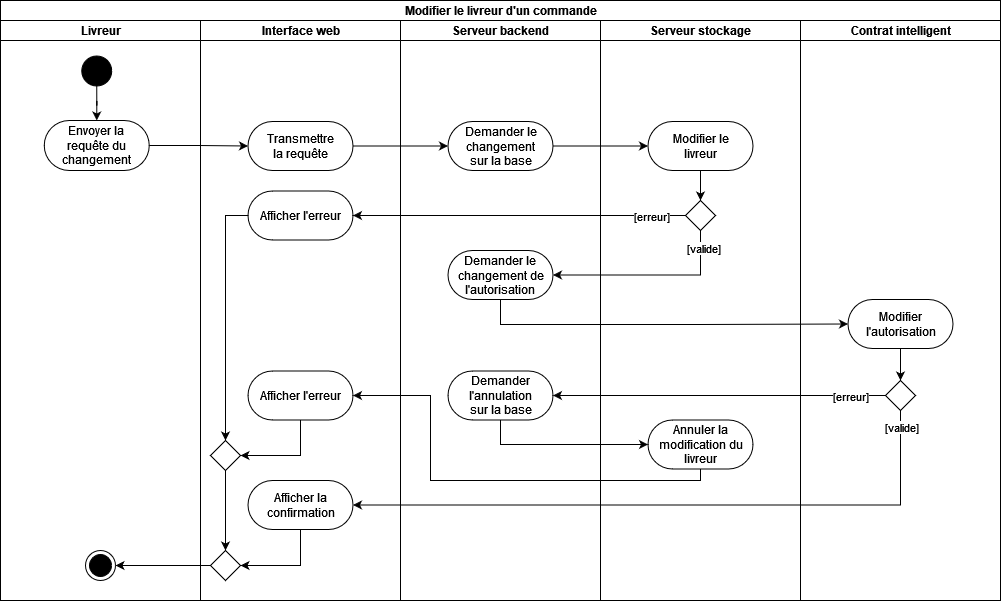

The diagram above was exported from draw.io. Its source (the exported page's mxGraphModel, read from the mxfile embedded in the PNG):
<mxGraphModel dx="205" dy="-56" grid="1" gridSize="10" guides="1" tooltips="1" connect="1" arrows="1" fold="1" page="1" pageScale="1" pageWidth="827" pageHeight="1169" math="0" shadow="0">
  <root>
    <mxCell id="0" />
    <mxCell id="1" parent="0" />
    <mxCell id="z7BcptGroVDBlKAlNKfm-146" value="Modifier le livreur d'un commande" style="swimlane;html=1;childLayout=stackLayout;resizeParent=1;resizeParentMax=0;horizontal=1;startSize=20;horizontalStack=1;" vertex="1" parent="1">
      <mxGeometry x="930" y="1710" width="1000" height="600" as="geometry" />
    </mxCell>
    <mxCell id="z7BcptGroVDBlKAlNKfm-147" value="Livreur" style="swimlane;html=1;startSize=20;horizontal=1;" vertex="1" parent="z7BcptGroVDBlKAlNKfm-146">
      <mxGeometry y="20" width="200" height="580" as="geometry" />
    </mxCell>
    <mxCell id="z7BcptGroVDBlKAlNKfm-148" style="edgeStyle=orthogonalEdgeStyle;rounded=0;orthogonalLoop=1;jettySize=auto;html=1;entryX=0.5;entryY=0.5;entryDx=0;entryDy=-25;entryPerimeter=0;" edge="1" parent="z7BcptGroVDBlKAlNKfm-147" source="z7BcptGroVDBlKAlNKfm-149" target="z7BcptGroVDBlKAlNKfm-150">
      <mxGeometry relative="1" as="geometry">
        <mxPoint x="96.25" y="94.5" as="targetPoint" />
      </mxGeometry>
    </mxCell>
    <mxCell id="z7BcptGroVDBlKAlNKfm-149" value="" style="ellipse;fillColor=strokeColor;" vertex="1" parent="z7BcptGroVDBlKAlNKfm-147">
      <mxGeometry x="81.25" y="35.5" width="30" height="30" as="geometry" />
    </mxCell>
    <mxCell id="z7BcptGroVDBlKAlNKfm-150" value="&lt;div&gt;Envoyer la &lt;br&gt;requête du&lt;br&gt;changement&lt;br&gt;&lt;/div&gt;" style="html=1;dashed=0;whitespace=wrap;shape=mxgraph.dfd.start" vertex="1" parent="z7BcptGroVDBlKAlNKfm-147">
      <mxGeometry x="43.75" y="100" width="105" height="50" as="geometry" />
    </mxCell>
    <mxCell id="z7BcptGroVDBlKAlNKfm-151" value="" style="ellipse;html=1;shape=endState;fillColor=strokeColor;" vertex="1" parent="z7BcptGroVDBlKAlNKfm-147">
      <mxGeometry x="85" y="530" width="30" height="30" as="geometry" />
    </mxCell>
    <mxCell id="z7BcptGroVDBlKAlNKfm-152" value="Interface web" style="swimlane;html=1;startSize=20;horizontal=1;" vertex="1" parent="z7BcptGroVDBlKAlNKfm-146">
      <mxGeometry x="200" y="20" width="200" height="580" as="geometry" />
    </mxCell>
    <mxCell id="z7BcptGroVDBlKAlNKfm-153" value="Transmettre&lt;br&gt;la requête" style="html=1;dashed=0;whitespace=wrap;shape=mxgraph.dfd.start" vertex="1" parent="z7BcptGroVDBlKAlNKfm-152">
      <mxGeometry x="47.5" y="101" width="105" height="49" as="geometry" />
    </mxCell>
    <mxCell id="z7BcptGroVDBlKAlNKfm-154" style="edgeStyle=orthogonalEdgeStyle;rounded=0;orthogonalLoop=1;jettySize=auto;html=1;entryX=1;entryY=0.5;entryDx=0;entryDy=0;" edge="1" parent="z7BcptGroVDBlKAlNKfm-152" source="z7BcptGroVDBlKAlNKfm-155" target="z7BcptGroVDBlKAlNKfm-162">
      <mxGeometry relative="1" as="geometry">
        <Array as="points">
          <mxPoint x="100" y="545" />
        </Array>
      </mxGeometry>
    </mxCell>
    <mxCell id="z7BcptGroVDBlKAlNKfm-155" value="Afficher la&lt;br&gt;confirmation" style="html=1;dashed=0;whitespace=wrap;shape=mxgraph.dfd.start" vertex="1" parent="z7BcptGroVDBlKAlNKfm-152">
      <mxGeometry x="47.5" y="460" width="105" height="49" as="geometry" />
    </mxCell>
    <mxCell id="z7BcptGroVDBlKAlNKfm-156" style="edgeStyle=orthogonalEdgeStyle;rounded=0;orthogonalLoop=1;jettySize=auto;html=1;entryX=0.5;entryY=0;entryDx=0;entryDy=0;" edge="1" parent="z7BcptGroVDBlKAlNKfm-152" source="z7BcptGroVDBlKAlNKfm-157" target="z7BcptGroVDBlKAlNKfm-161">
      <mxGeometry relative="1" as="geometry" />
    </mxCell>
    <mxCell id="z7BcptGroVDBlKAlNKfm-157" value="Afficher l'erreur" style="html=1;dashed=0;whitespace=wrap;shape=mxgraph.dfd.start" vertex="1" parent="z7BcptGroVDBlKAlNKfm-152">
      <mxGeometry x="47.5" y="170.5" width="105" height="49" as="geometry" />
    </mxCell>
    <mxCell id="z7BcptGroVDBlKAlNKfm-158" style="edgeStyle=orthogonalEdgeStyle;rounded=0;orthogonalLoop=1;jettySize=auto;html=1;entryX=1;entryY=0.5;entryDx=0;entryDy=0;" edge="1" parent="z7BcptGroVDBlKAlNKfm-152" source="z7BcptGroVDBlKAlNKfm-159" target="z7BcptGroVDBlKAlNKfm-161">
      <mxGeometry relative="1" as="geometry">
        <Array as="points">
          <mxPoint x="100" y="435" />
        </Array>
      </mxGeometry>
    </mxCell>
    <mxCell id="z7BcptGroVDBlKAlNKfm-159" value="Afficher l'erreur" style="html=1;dashed=0;whitespace=wrap;shape=mxgraph.dfd.start" vertex="1" parent="z7BcptGroVDBlKAlNKfm-152">
      <mxGeometry x="47.5" y="350.5" width="105" height="49" as="geometry" />
    </mxCell>
    <mxCell id="z7BcptGroVDBlKAlNKfm-160" style="edgeStyle=orthogonalEdgeStyle;rounded=0;orthogonalLoop=1;jettySize=auto;html=1;entryX=0.5;entryY=0;entryDx=0;entryDy=0;" edge="1" parent="z7BcptGroVDBlKAlNKfm-152" source="z7BcptGroVDBlKAlNKfm-161" target="z7BcptGroVDBlKAlNKfm-162">
      <mxGeometry relative="1" as="geometry" />
    </mxCell>
    <mxCell id="z7BcptGroVDBlKAlNKfm-161" value="" style="rhombus;" vertex="1" parent="z7BcptGroVDBlKAlNKfm-152">
      <mxGeometry x="10" y="420" width="30" height="30" as="geometry" />
    </mxCell>
    <mxCell id="z7BcptGroVDBlKAlNKfm-162" value="" style="rhombus;" vertex="1" parent="z7BcptGroVDBlKAlNKfm-152">
      <mxGeometry x="10" y="530" width="30" height="30" as="geometry" />
    </mxCell>
    <mxCell id="z7BcptGroVDBlKAlNKfm-163" value="Serveur backend" style="swimlane;html=1;startSize=20;horizontal=1;" vertex="1" parent="z7BcptGroVDBlKAlNKfm-146">
      <mxGeometry x="400" y="20" width="200" height="580" as="geometry" />
    </mxCell>
    <mxCell id="z7BcptGroVDBlKAlNKfm-164" value="Demander le&lt;br&gt;changement de&lt;br&gt;&lt;div&gt;l'autorisation&lt;br&gt;&lt;/div&gt;" style="html=1;dashed=0;whitespace=wrap;shape=mxgraph.dfd.start" vertex="1" parent="z7BcptGroVDBlKAlNKfm-163">
      <mxGeometry x="47.5" y="230" width="105" height="49" as="geometry" />
    </mxCell>
    <mxCell id="z7BcptGroVDBlKAlNKfm-165" value="Demander le&lt;br&gt;changement&lt;br&gt;sur la base" style="html=1;dashed=0;whitespace=wrap;shape=mxgraph.dfd.start" vertex="1" parent="z7BcptGroVDBlKAlNKfm-163">
      <mxGeometry x="47.5" y="101" width="105" height="49" as="geometry" />
    </mxCell>
    <mxCell id="z7BcptGroVDBlKAlNKfm-166" value="Demander&lt;br&gt;l'annulation&lt;br&gt;sur la base" style="html=1;dashed=0;whitespace=wrap;shape=mxgraph.dfd.start" vertex="1" parent="z7BcptGroVDBlKAlNKfm-163">
      <mxGeometry x="47.5" y="350.5" width="105" height="49" as="geometry" />
    </mxCell>
    <mxCell id="z7BcptGroVDBlKAlNKfm-167" style="edgeStyle=orthogonalEdgeStyle;rounded=0;orthogonalLoop=1;jettySize=auto;html=1;entryX=0;entryY=0.5;entryDx=0;entryDy=0;entryPerimeter=0;" edge="1" parent="z7BcptGroVDBlKAlNKfm-146" source="z7BcptGroVDBlKAlNKfm-150" target="z7BcptGroVDBlKAlNKfm-153">
      <mxGeometry relative="1" as="geometry" />
    </mxCell>
    <mxCell id="z7BcptGroVDBlKAlNKfm-168" value="Serveur stockage" style="swimlane;html=1;startSize=20;horizontal=1;" vertex="1" parent="z7BcptGroVDBlKAlNKfm-146">
      <mxGeometry x="600" y="20" width="200" height="580" as="geometry" />
    </mxCell>
    <mxCell id="z7BcptGroVDBlKAlNKfm-169" style="edgeStyle=orthogonalEdgeStyle;rounded=0;orthogonalLoop=1;jettySize=auto;html=1;entryX=0.5;entryY=0;entryDx=0;entryDy=0;" edge="1" parent="z7BcptGroVDBlKAlNKfm-168" source="z7BcptGroVDBlKAlNKfm-170" target="z7BcptGroVDBlKAlNKfm-171">
      <mxGeometry relative="1" as="geometry" />
    </mxCell>
    <mxCell id="z7BcptGroVDBlKAlNKfm-170" value="Modifier le&lt;br&gt;livreur" style="html=1;dashed=0;whitespace=wrap;shape=mxgraph.dfd.start" vertex="1" parent="z7BcptGroVDBlKAlNKfm-168">
      <mxGeometry x="47.5" y="101" width="105" height="49" as="geometry" />
    </mxCell>
    <mxCell id="z7BcptGroVDBlKAlNKfm-171" value="" style="rhombus;" vertex="1" parent="z7BcptGroVDBlKAlNKfm-168">
      <mxGeometry x="85" y="180" width="30" height="30" as="geometry" />
    </mxCell>
    <mxCell id="z7BcptGroVDBlKAlNKfm-172" value="Annuler la&lt;br&gt;modification du&lt;br&gt;livreur" style="html=1;dashed=0;whitespace=wrap;shape=mxgraph.dfd.start" vertex="1" parent="z7BcptGroVDBlKAlNKfm-168">
      <mxGeometry x="47.5" y="399.5" width="105" height="49" as="geometry" />
    </mxCell>
    <mxCell id="z7BcptGroVDBlKAlNKfm-173" value="Contrat intelligent" style="swimlane;html=1;startSize=20;horizontal=1;" vertex="1" parent="z7BcptGroVDBlKAlNKfm-146">
      <mxGeometry x="800" y="20" width="200" height="580" as="geometry" />
    </mxCell>
    <mxCell id="z7BcptGroVDBlKAlNKfm-174" style="edgeStyle=orthogonalEdgeStyle;rounded=0;orthogonalLoop=1;jettySize=auto;html=1;entryX=0.5;entryY=0;entryDx=0;entryDy=0;" edge="1" parent="z7BcptGroVDBlKAlNKfm-173" source="z7BcptGroVDBlKAlNKfm-175" target="z7BcptGroVDBlKAlNKfm-176">
      <mxGeometry relative="1" as="geometry" />
    </mxCell>
    <mxCell id="z7BcptGroVDBlKAlNKfm-175" value="Modifier&lt;br&gt;l'autorisation" style="html=1;dashed=0;whitespace=wrap;shape=mxgraph.dfd.start" vertex="1" parent="z7BcptGroVDBlKAlNKfm-173">
      <mxGeometry x="47.5" y="279" width="105" height="49" as="geometry" />
    </mxCell>
    <mxCell id="z7BcptGroVDBlKAlNKfm-176" value="" style="rhombus;" vertex="1" parent="z7BcptGroVDBlKAlNKfm-173">
      <mxGeometry x="85" y="360" width="30" height="30" as="geometry" />
    </mxCell>
    <mxCell id="z7BcptGroVDBlKAlNKfm-177" style="edgeStyle=orthogonalEdgeStyle;rounded=0;orthogonalLoop=1;jettySize=auto;html=1;entryX=0;entryY=0.5;entryDx=0;entryDy=0;entryPerimeter=0;" edge="1" parent="z7BcptGroVDBlKAlNKfm-146" source="z7BcptGroVDBlKAlNKfm-153" target="z7BcptGroVDBlKAlNKfm-165">
      <mxGeometry relative="1" as="geometry" />
    </mxCell>
    <mxCell id="z7BcptGroVDBlKAlNKfm-178" style="edgeStyle=orthogonalEdgeStyle;rounded=0;orthogonalLoop=1;jettySize=auto;html=1;entryX=0;entryY=0.5;entryDx=0;entryDy=0;entryPerimeter=0;" edge="1" parent="z7BcptGroVDBlKAlNKfm-146" source="z7BcptGroVDBlKAlNKfm-165" target="z7BcptGroVDBlKAlNKfm-170">
      <mxGeometry relative="1" as="geometry" />
    </mxCell>
    <mxCell id="z7BcptGroVDBlKAlNKfm-179" style="edgeStyle=orthogonalEdgeStyle;rounded=0;orthogonalLoop=1;jettySize=auto;html=1;entryX=1;entryY=0.5;entryDx=0;entryDy=0;entryPerimeter=0;" edge="1" parent="z7BcptGroVDBlKAlNKfm-146" source="z7BcptGroVDBlKAlNKfm-171" target="z7BcptGroVDBlKAlNKfm-164">
      <mxGeometry relative="1" as="geometry">
        <Array as="points">
          <mxPoint x="700" y="275" />
        </Array>
      </mxGeometry>
    </mxCell>
    <mxCell id="z7BcptGroVDBlKAlNKfm-180" value="[valide]" style="edgeLabel;html=1;align=center;verticalAlign=middle;resizable=0;points=[];" vertex="1" connectable="0" parent="z7BcptGroVDBlKAlNKfm-179">
      <mxGeometry x="-0.8259" y="2" relative="1" as="geometry">
        <mxPoint as="offset" />
      </mxGeometry>
    </mxCell>
    <mxCell id="z7BcptGroVDBlKAlNKfm-181" style="edgeStyle=orthogonalEdgeStyle;rounded=0;orthogonalLoop=1;jettySize=auto;html=1;entryX=1;entryY=0.5;entryDx=0;entryDy=0;entryPerimeter=0;" edge="1" parent="z7BcptGroVDBlKAlNKfm-146" source="z7BcptGroVDBlKAlNKfm-171" target="z7BcptGroVDBlKAlNKfm-157">
      <mxGeometry relative="1" as="geometry" />
    </mxCell>
    <mxCell id="z7BcptGroVDBlKAlNKfm-182" value="[erreur]" style="edgeLabel;html=1;align=center;verticalAlign=middle;resizable=0;points=[];" vertex="1" connectable="0" parent="z7BcptGroVDBlKAlNKfm-181">
      <mxGeometry x="-0.8745" relative="1" as="geometry">
        <mxPoint x="-14" as="offset" />
      </mxGeometry>
    </mxCell>
    <mxCell id="z7BcptGroVDBlKAlNKfm-183" style="edgeStyle=orthogonalEdgeStyle;rounded=0;orthogonalLoop=1;jettySize=auto;html=1;entryX=0;entryY=0.5;entryDx=0;entryDy=0;entryPerimeter=0;" edge="1" parent="z7BcptGroVDBlKAlNKfm-146" source="z7BcptGroVDBlKAlNKfm-164" target="z7BcptGroVDBlKAlNKfm-175">
      <mxGeometry relative="1" as="geometry">
        <Array as="points">
          <mxPoint x="500" y="324" />
          <mxPoint x="700" y="324" />
        </Array>
      </mxGeometry>
    </mxCell>
    <mxCell id="z7BcptGroVDBlKAlNKfm-184" style="edgeStyle=orthogonalEdgeStyle;rounded=0;orthogonalLoop=1;jettySize=auto;html=1;entryX=1;entryY=0.5;entryDx=0;entryDy=0;entryPerimeter=0;" edge="1" parent="z7BcptGroVDBlKAlNKfm-146" source="z7BcptGroVDBlKAlNKfm-176" target="z7BcptGroVDBlKAlNKfm-155">
      <mxGeometry relative="1" as="geometry">
        <Array as="points">
          <mxPoint x="900" y="505" />
        </Array>
      </mxGeometry>
    </mxCell>
    <mxCell id="z7BcptGroVDBlKAlNKfm-185" value="[valide]" style="edgeLabel;html=1;align=center;verticalAlign=middle;resizable=0;points=[];" vertex="1" connectable="0" parent="z7BcptGroVDBlKAlNKfm-184">
      <mxGeometry x="-0.9489" relative="1" as="geometry">
        <mxPoint as="offset" />
      </mxGeometry>
    </mxCell>
    <mxCell id="z7BcptGroVDBlKAlNKfm-186" style="edgeStyle=orthogonalEdgeStyle;rounded=0;orthogonalLoop=1;jettySize=auto;html=1;entryX=1;entryY=0.5;entryDx=0;entryDy=0;entryPerimeter=0;" edge="1" parent="z7BcptGroVDBlKAlNKfm-146" source="z7BcptGroVDBlKAlNKfm-176" target="z7BcptGroVDBlKAlNKfm-166">
      <mxGeometry relative="1" as="geometry" />
    </mxCell>
    <mxCell id="z7BcptGroVDBlKAlNKfm-187" value="[erreur]" style="edgeLabel;html=1;align=center;verticalAlign=middle;resizable=0;points=[];" vertex="1" connectable="0" parent="z7BcptGroVDBlKAlNKfm-186">
      <mxGeometry x="-0.7853" relative="1" as="geometry">
        <mxPoint as="offset" />
      </mxGeometry>
    </mxCell>
    <mxCell id="z7BcptGroVDBlKAlNKfm-188" style="edgeStyle=orthogonalEdgeStyle;rounded=0;orthogonalLoop=1;jettySize=auto;html=1;entryX=0;entryY=0.5;entryDx=0;entryDy=0;entryPerimeter=0;" edge="1" parent="z7BcptGroVDBlKAlNKfm-146" source="z7BcptGroVDBlKAlNKfm-166" target="z7BcptGroVDBlKAlNKfm-172">
      <mxGeometry relative="1" as="geometry">
        <Array as="points">
          <mxPoint x="500" y="444" />
        </Array>
      </mxGeometry>
    </mxCell>
    <mxCell id="z7BcptGroVDBlKAlNKfm-189" style="edgeStyle=orthogonalEdgeStyle;rounded=0;orthogonalLoop=1;jettySize=auto;html=1;entryX=1;entryY=0.5;entryDx=0;entryDy=0;entryPerimeter=0;" edge="1" parent="z7BcptGroVDBlKAlNKfm-146" source="z7BcptGroVDBlKAlNKfm-172" target="z7BcptGroVDBlKAlNKfm-159">
      <mxGeometry relative="1" as="geometry">
        <Array as="points">
          <mxPoint x="700" y="480" />
          <mxPoint x="430" y="480" />
          <mxPoint x="430" y="395" />
        </Array>
      </mxGeometry>
    </mxCell>
    <mxCell id="z7BcptGroVDBlKAlNKfm-190" style="edgeStyle=orthogonalEdgeStyle;rounded=0;orthogonalLoop=1;jettySize=auto;html=1;entryX=1;entryY=0.5;entryDx=0;entryDy=0;" edge="1" parent="z7BcptGroVDBlKAlNKfm-146" source="z7BcptGroVDBlKAlNKfm-162" target="z7BcptGroVDBlKAlNKfm-151">
      <mxGeometry relative="1" as="geometry" />
    </mxCell>
  </root>
</mxGraphModel>